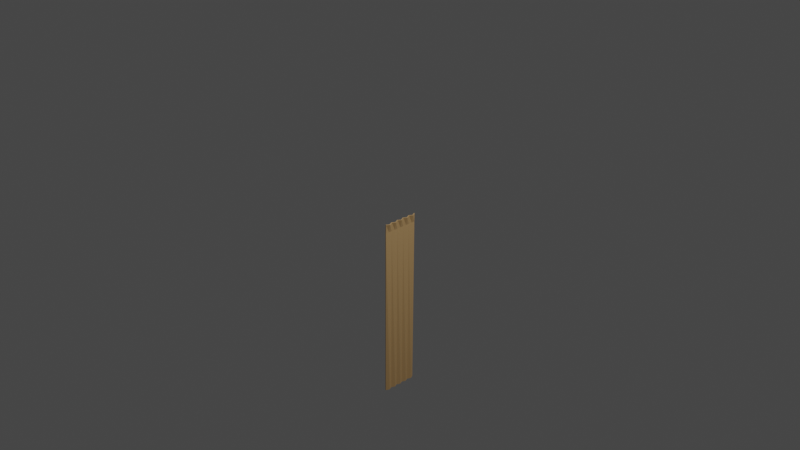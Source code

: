 # Source: curtains.blend  (saved by Blender 2.83.18; exported with 4.5.12 LTS)
import bpy
from mathutils import Matrix  # noqa: F401  (used for matrix-valued properties, if any)

bpy.ops.wm.read_factory_settings(use_empty=True)
scene = bpy.context.scene
scene.name = 'Scene'

# ---- collections
col_collection = bpy.data.collections.new('Collection'); scene.collection.children.link(col_collection)
col_curtain = bpy.data.collections.new('Curtain'); scene.collection.children.link(col_curtain)

# ---- materials (node trees are filled in below, after node groups)
mat_curtains = bpy.data.materials.new('Curtains')
mat_curtains.use_transparent_shadow = False

# ---- material node trees
mat_curtains.use_nodes = True; mat_curtains.node_tree.nodes.clear()
_N = mat_curtains.node_tree.nodes; _L = mat_curtains.node_tree.links
n0 = _N.new('ShaderNodeBsdfPrincipled'); n0.name = 'Principled BSDF'; n0.location = (10, 300)
n0.distribution = 'GGX'
n0.subsurface_method = 'BURLEY'
n0.inputs[0].default_value = (0.6187, 0.3868, 0.1695, 1.0)
n0.inputs[3].default_value = 1.45
n0.inputs[27].default_value = (0.0, 0.0, 0.0, 1.0)
n0.inputs[28].default_value = 1.0
n1 = _N.new('ShaderNodeOutputMaterial'); n1.name = 'Material Output'; n1.location = (300, 300)
_L.new(n0.outputs[0], n1.inputs[0])
n1.is_active_output = True

# ---- world
world_world = bpy.data.worlds.new('World'); scene.world = world_world
world_world.use_nodes = True; world_world.node_tree.nodes.clear()
_N = world_world.node_tree.nodes; _L = world_world.node_tree.links
n0 = _N.new('ShaderNodeOutputWorld'); n0.name = 'World Output'; n0.location = (300, 300)
n1 = _N.new('ShaderNodeBackground'); n1.name = 'Background'; n1.location = (10, 300)
n1.inputs[0].default_value = (0.05088, 0.05088, 0.05088, 1.0)
_L.new(n1.outputs[0], n0.inputs[0])
n0.is_active_output = True
world_world.color = (0.05088, 0.05088, 0.05088)
world_world.use_sun_shadow = False
world_world.sun_shadow_jitter_overblur = 0.0

# ---- cameras
cam_camera = bpy.data.cameras.new('Camera')
cam_camera.clip_end = 100.0
cam_camera.ortho_scale = 7.314

# ---- lights
light_light = bpy.data.lights.new('Light', 'POINT')
light_light.transmission_factor = 0.0
light_light.energy = 1000.0
light_light.shadow_soft_size = 0.1
light_light.shadow_maximum_resolution = 0.006
light_light.use_absolute_resolution = True

# ---- meshes
me_plane = bpy.data.meshes.new('Plane')
me_plane.from_pydata([(-0.001719, -0.1987, 0.02013), (2.0, -0.1987, 4.371e-08), (-0.001719, 0.1987, 0.02013), (2.0, 0.1987, 4.371e-08), (0.002128, 0.159, 0.03775), (-0.001719, 0.1192, 0.02013), (0.002128, 0.07948, 0.03775), (-0.001719, 0.03974, 0.02013), (0.002128, -3.725e-09, 0.03775), (-0.001719, -0.03974, 0.02013), (0.002128, -0.07948, 0.03775), (-0.001719, -0.1192, 0.02013), (0.002128, -0.159, 0.03775), (2.0, -0.159, 0.01803), (2.0, -0.1192, 4.371e-08), (2.0, -0.07948, 0.01803), (2.0, -0.03974, 4.371e-08), (2.0, 3.725e-09, 0.01803), (2.0, 0.03974, 4.371e-08), (2.0, 0.07948, 0.01803), (2.0, 0.1192, 4.371e-08), (2.0, 0.159, 0.01803), (0.09241, -0.1987, 0.01582), (0.09241, 0.1987, 0.01582), (0.09241, -0.159, 0.01803), (0.09241, -0.1192, 0.01582), (0.09241, -0.07948, 0.01803), (0.09241, -0.03974, 0.01582), (0.09241, -3.381e-09, 0.01803), (0.09241, 0.03974, 0.01582), (0.09241, 0.07948, 0.01803), (0.09241, 0.1192, 0.01582), (0.09241, 0.159, 0.01803)], [], [(32, 21, 3, 23), (22, 1, 13, 24), (24, 13, 14, 25), (25, 14, 15, 26), (26, 15, 16, 27), (27, 16, 17, 28), (28, 17, 18, 29), (29, 18, 19, 30), (30, 19, 20, 31), (5, 31, 32, 4), (6, 30, 31, 5), (7, 29, 30, 6), (8, 28, 29, 7), (9, 27, 28, 8), (10, 26, 27, 9), (11, 25, 26, 10), (12, 24, 25, 11), (0, 22, 24, 12), (4, 32, 23, 2), (31, 20, 21, 32)])
_uv = me_plane.uv_layers.new(name='UVMap')
_uv.uv.foreach_set('vector', [0.04621, 0.9, 1.0, 0.9, 1.0, 1.0, 0.04621, 1.0, 0.04621, 0.0, 1.0, 0.0, 1.0, 0.1, 0.04621, 0.1, 0.04621, 0.1, 1.0, 0.1, 1.0, 0.2, 0.04621, 0.2, 0.04621, 0.2, 1.0, 0.2, 1.0, 0.3, 0.04621, 0.3, 0.04621, 0.3, 1.0, 0.3, 1.0, 0.4, 0.04621, 0.4, 0.04621, 0.4, 1.0, 0.4, 1.0, 0.5, 0.04621, 0.5, 0.04621, 0.5, 1.0, 0.5, 1.0, 0.6, 0.04621, 0.6, 0.04621, 0.6, 1.0, 0.6, 1.0, 0.7, 0.04621, 0.7, 0.04621, 0.7, 1.0, 0.7, 1.0, 0.8, 0.04621, 0.8, 0.0, 0.8, 0.04621, 0.8, 0.04621, 0.9, 0.0, 0.9, 0.0, 0.7, 0.04621, 0.7, 0.04621, 0.8, 0.0, 0.8, 0.0, 0.6, 0.04621, 0.6, 0.04621, 0.7, 0.0, 0.7, 0.0, 0.5, 0.04621, 0.5, 0.04621, 0.6, 0.0, 0.6, 0.0, 0.4, 0.04621, 0.4, 0.04621, 0.5, 0.0, 0.5, 0.0, 0.3, 0.04621, 0.3, 0.04621, 0.4, 0.0, 0.4, 0.0, 0.2, 0.04621, 0.2, 0.04621, 0.3, 0.0, 0.3, 0.0, 0.1, 0.04621, 0.1, 0.04621, 0.2, 0.0, 0.2, 0.0, 0.0, 0.04621, 0.0, 0.04621, 0.1, 0.0, 0.1, 0.0, 0.9, 0.04621, 0.9, 0.04621, 1.0, 0.0, 1.0, 0.04621, 0.8, 1.0, 0.8, 1.0, 0.9, 0.04621, 0.9])
me_plane.materials.append(mat_curtains)
me_plane.use_remesh_fix_poles = True
me_plane.use_remesh_preserve_attributes = False
me_plane.use_mirror_vertex_groups = False
me_plane.update()

# ---- objects
ob_light = bpy.data.objects.new('Light', light_light)
ob_camera = bpy.data.objects.new('Camera', cam_camera)
ob_curtain = bpy.data.objects.new('Curtain', me_plane)

# ---- transforms, parenting, visibility, modifiers, constraints
ob_light.location = (4.076, 1.005, 5.904)
ob_light.rotation_euler = (0.6503, 0.05522, 1.866)
ob_light.lock_rotations_4d = False
ob_light.empty_display_type = 'ARROWS'
ob_light.color = (0.0, 0.0, 0.0, 0.0)
ob_light.lineart.crease_threshold = 0.0
ob_camera.location = (7.359, -6.926, 4.958)
ob_camera.rotation_euler = (1.109, 0.0, 0.8149)
ob_camera.lock_rotations_4d = False
ob_camera.empty_display_type = 'ARROWS'
ob_camera.color = (0.0, 0.0, 0.0, 0.0)
ob_camera.display_type = 'WIRE'
ob_camera.lineart.crease_threshold = 0.0
ob_curtain.location = (0.0, 0.0, 0.0)
ob_curtain.rotation_euler = (0.0, 1.571, 0.0)
ob_curtain.lineart.crease_threshold = 0.0
_m = ob_curtain.modifiers.new('Solidify', 'SOLIDIFY')

# ---- collection membership
col_collection.objects.link(ob_light)
col_collection.objects.link(ob_camera)
col_curtain.objects.link(ob_curtain)

# ---- scene / render settings (as saved in the file)
scene.camera = ob_camera
scene.frame_start = 1; scene.frame_end = 250; scene.frame_set(1)
scene.render.engine = 'BLENDER_EEVEE_NEXT'
scene.render.image_settings.file_format = 'FFMPEG'
scene.render.image_settings.color_mode = 'RGB'
scene.render.fps = 30
scene.cycles.use_denoising = False
scene.cycles.samples = 128
scene.cycles.sampling_pattern = 'TABULATED_SOBOL'
scene.cycles.use_adaptive_sampling = False
scene.cycles.use_light_tree = False
scene.view_settings.view_transform = 'Filmic'
bpy.context.view_layer.update()
